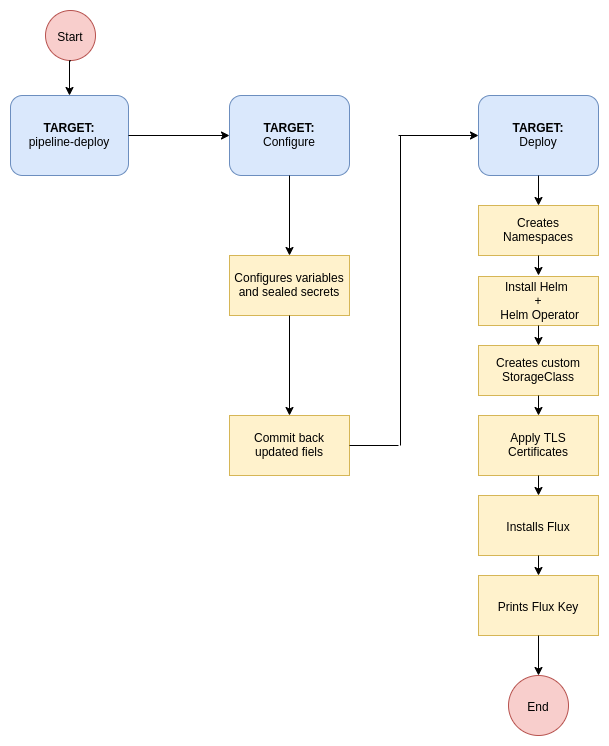

The diagram above was exported from draw.io. Its source (the exported page's mxGraphModel, read from the mxfile embedded in the PNG):
<mxGraphModel dx="1157" dy="616" grid="1" gridSize="10" guides="1" tooltips="1" connect="1" arrows="1" fold="1" page="1" pageScale="1" pageWidth="850" pageHeight="1100" background="#ffffff" math="0" shadow="0">
  <root>
    <mxCell id="0" />
    <mxCell id="1" parent="0" />
    <mxCell id="7a84cebc1def654-1" value="" style="shape=mxgraph.bpmn.shape;html=1;verticalLabelPosition=bottom;labelBackgroundColor=#ffffff;verticalAlign=top;perimeter=ellipsePerimeter;outline=standard;symbol=general;fillColor=#f8cecc;strokeColor=#b85450;" parent="1" vertex="1">
      <mxGeometry x="87" y="155" width="50" height="50" as="geometry" />
    </mxCell>
    <mxCell id="7a84cebc1def654-2" value="&lt;b&gt;TARGET:&lt;br&gt;&lt;/b&gt;Configure" style="shape=ext;rounded=1;html=1;whiteSpace=wrap;fillColor=#dae8fc;strokeColor=#6c8ebf;" parent="1" vertex="1">
      <mxGeometry x="271" y="240" width="120" height="80" as="geometry" />
    </mxCell>
    <mxCell id="7a84cebc1def654-36" value="" style="edgeStyle=orthogonalEdgeStyle;rounded=0;html=1;jettySize=auto;orthogonalLoop=1;exitX=0.5;exitY=1;exitDx=0;exitDy=0;entryX=0.5;entryY=0;entryDx=0;entryDy=0;" parent="1" source="7a84cebc1def654-1" target="T57H-Qp-vFi5-EUsMKq8-32" edge="1">
      <mxGeometry x="-0.0976" relative="1" as="geometry">
        <mxPoint x="189.67000000000002" y="131" as="sourcePoint" />
        <mxPoint x="190.00333333333327" y="240" as="targetPoint" />
        <Array as="points">
          <mxPoint x="111" y="205" />
        </Array>
        <mxPoint as="offset" />
      </mxGeometry>
    </mxCell>
    <mxCell id="7a84cebc1def654-39" style="edgeStyle=orthogonalEdgeStyle;rounded=0;html=1;jettySize=auto;orthogonalLoop=1;" parent="1" target="7a84cebc1def654-3" edge="1">
      <mxGeometry relative="1" as="geometry">
        <mxPoint x="440" y="280" as="sourcePoint" />
      </mxGeometry>
    </mxCell>
    <mxCell id="7a84cebc1def654-3" value="&lt;b&gt;TARGET:&lt;/b&gt;&lt;br&gt;Deploy" style="shape=ext;rounded=1;html=1;whiteSpace=wrap;fillColor=#dae8fc;strokeColor=#6c8ebf;" parent="1" vertex="1">
      <mxGeometry x="520" y="240" width="120" height="80" as="geometry" />
    </mxCell>
    <mxCell id="T57H-Qp-vFi5-EUsMKq8-2" value="Configures variables and sealed secrets" style="rounded=0;whiteSpace=wrap;html=1;fillColor=#fff2cc;strokeColor=#d6b656;" vertex="1" parent="1">
      <mxGeometry x="271" y="400" width="120" height="60" as="geometry" />
    </mxCell>
    <mxCell id="T57H-Qp-vFi5-EUsMKq8-5" value="" style="endArrow=classic;html=1;entryX=0.5;entryY=0;entryDx=0;entryDy=0;exitX=0.5;exitY=1;exitDx=0;exitDy=0;" edge="1" parent="1" source="7a84cebc1def654-2" target="T57H-Qp-vFi5-EUsMKq8-2">
      <mxGeometry width="50" height="50" relative="1" as="geometry">
        <mxPoint x="89" y="1000" as="sourcePoint" />
        <mxPoint x="139" y="950" as="targetPoint" />
      </mxGeometry>
    </mxCell>
    <mxCell id="T57H-Qp-vFi5-EUsMKq8-6" value="Commit back updated fiels" style="rounded=0;whiteSpace=wrap;html=1;fillColor=#fff2cc;strokeColor=#d6b656;" vertex="1" parent="1">
      <mxGeometry x="271" y="560" width="120" height="60" as="geometry" />
    </mxCell>
    <mxCell id="T57H-Qp-vFi5-EUsMKq8-7" value="" style="endArrow=classic;html=1;entryX=0.5;entryY=0;entryDx=0;entryDy=0;exitX=0.5;exitY=1;exitDx=0;exitDy=0;" edge="1" parent="1" source="T57H-Qp-vFi5-EUsMKq8-2" target="T57H-Qp-vFi5-EUsMKq8-6">
      <mxGeometry width="50" height="50" relative="1" as="geometry">
        <mxPoint x="89" y="1000" as="sourcePoint" />
        <mxPoint x="139" y="950" as="targetPoint" />
      </mxGeometry>
    </mxCell>
    <mxCell id="T57H-Qp-vFi5-EUsMKq8-8" value="" style="endArrow=none;html=1;" edge="1" parent="1">
      <mxGeometry width="50" height="50" relative="1" as="geometry">
        <mxPoint x="442" y="590" as="sourcePoint" />
        <mxPoint x="442" y="280" as="targetPoint" />
      </mxGeometry>
    </mxCell>
    <mxCell id="T57H-Qp-vFi5-EUsMKq8-11" value="" style="endArrow=none;html=1;exitX=1;exitY=0.5;exitDx=0;exitDy=0;" edge="1" parent="1" source="T57H-Qp-vFi5-EUsMKq8-6">
      <mxGeometry width="50" height="50" relative="1" as="geometry">
        <mxPoint x="58" y="700" as="sourcePoint" />
        <mxPoint x="440" y="590" as="targetPoint" />
      </mxGeometry>
    </mxCell>
    <mxCell id="T57H-Qp-vFi5-EUsMKq8-12" value="Creates&lt;br&gt;Namespaces" style="rounded=0;whiteSpace=wrap;html=1;fillColor=#fff2cc;strokeColor=#d6b656;" vertex="1" parent="1">
      <mxGeometry x="520" y="350" width="120" height="50" as="geometry" />
    </mxCell>
    <mxCell id="T57H-Qp-vFi5-EUsMKq8-13" value="" style="endArrow=classic;html=1;entryX=0.5;entryY=0;entryDx=0;entryDy=0;exitX=0.5;exitY=1;exitDx=0;exitDy=0;" edge="1" parent="1" source="7a84cebc1def654-3" target="T57H-Qp-vFi5-EUsMKq8-12">
      <mxGeometry width="50" height="50" relative="1" as="geometry">
        <mxPoint x="58" y="700" as="sourcePoint" />
        <mxPoint x="108" y="650" as="targetPoint" />
      </mxGeometry>
    </mxCell>
    <mxCell id="T57H-Qp-vFi5-EUsMKq8-14" value="Install Helm &lt;br&gt;+&lt;br&gt;&amp;nbsp;Helm Operator" style="rounded=0;whiteSpace=wrap;html=1;fillColor=#fff2cc;strokeColor=#d6b656;" vertex="1" parent="1">
      <mxGeometry x="520" y="421" width="120" height="49" as="geometry" />
    </mxCell>
    <mxCell id="T57H-Qp-vFi5-EUsMKq8-15" value="Apply TLS Certificates" style="rounded=0;whiteSpace=wrap;html=1;fillColor=#fff2cc;strokeColor=#d6b656;" vertex="1" parent="1">
      <mxGeometry x="520" y="560" width="120" height="60" as="geometry" />
    </mxCell>
    <mxCell id="T57H-Qp-vFi5-EUsMKq8-16" value="Installs Flux" style="rounded=0;whiteSpace=wrap;html=1;fillColor=#fff2cc;strokeColor=#d6b656;" vertex="1" parent="1">
      <mxGeometry x="520" y="640" width="120" height="60" as="geometry" />
    </mxCell>
    <mxCell id="T57H-Qp-vFi5-EUsMKq8-20" value="Prints Flux Key" style="rounded=0;whiteSpace=wrap;html=1;fillColor=#fff2cc;strokeColor=#d6b656;" vertex="1" parent="1">
      <mxGeometry x="520" y="720" width="120" height="60" as="geometry" />
    </mxCell>
    <mxCell id="T57H-Qp-vFi5-EUsMKq8-21" value="" style="endArrow=classic;html=1;exitX=0.5;exitY=1;exitDx=0;exitDy=0;" edge="1" parent="1" source="T57H-Qp-vFi5-EUsMKq8-12">
      <mxGeometry width="50" height="50" relative="1" as="geometry">
        <mxPoint x="530" y="510" as="sourcePoint" />
        <mxPoint x="580" y="420" as="targetPoint" />
      </mxGeometry>
    </mxCell>
    <mxCell id="T57H-Qp-vFi5-EUsMKq8-22" value="" style="endArrow=classic;html=1;exitX=0.5;exitY=1;exitDx=0;exitDy=0;entryX=0.5;entryY=0;entryDx=0;entryDy=0;" edge="1" parent="1" source="T57H-Qp-vFi5-EUsMKq8-14" target="T57H-Qp-vFi5-EUsMKq8-39">
      <mxGeometry width="50" height="50" relative="1" as="geometry">
        <mxPoint x="530" y="600" as="sourcePoint" />
        <mxPoint x="580" y="550" as="targetPoint" />
      </mxGeometry>
    </mxCell>
    <mxCell id="T57H-Qp-vFi5-EUsMKq8-23" value="" style="endArrow=classic;html=1;exitX=0.5;exitY=1;exitDx=0;exitDy=0;entryX=0.5;entryY=0;entryDx=0;entryDy=0;" edge="1" parent="1" source="T57H-Qp-vFi5-EUsMKq8-15" target="T57H-Qp-vFi5-EUsMKq8-16">
      <mxGeometry width="50" height="50" relative="1" as="geometry">
        <mxPoint x="530" y="700" as="sourcePoint" />
        <mxPoint x="580" y="640" as="targetPoint" />
      </mxGeometry>
    </mxCell>
    <mxCell id="T57H-Qp-vFi5-EUsMKq8-24" value="" style="endArrow=classic;html=1;exitX=0.5;exitY=1;exitDx=0;exitDy=0;entryX=0.5;entryY=0;entryDx=0;entryDy=0;" edge="1" parent="1" source="T57H-Qp-vFi5-EUsMKq8-16" target="T57H-Qp-vFi5-EUsMKq8-20">
      <mxGeometry width="50" height="50" relative="1" as="geometry">
        <mxPoint x="530" y="810" as="sourcePoint" />
        <mxPoint x="580" y="730" as="targetPoint" />
      </mxGeometry>
    </mxCell>
    <mxCell id="T57H-Qp-vFi5-EUsMKq8-25" value="" style="endArrow=classic;html=1;exitX=0.5;exitY=1;exitDx=0;exitDy=0;entryX=0.5;entryY=0;entryDx=0;entryDy=0;" edge="1" parent="1" source="T57H-Qp-vFi5-EUsMKq8-20" target="T57H-Qp-vFi5-EUsMKq8-29">
      <mxGeometry width="50" height="50" relative="1" as="geometry">
        <mxPoint x="270" y="920" as="sourcePoint" />
        <mxPoint x="580" y="880" as="targetPoint" />
      </mxGeometry>
    </mxCell>
    <mxCell id="T57H-Qp-vFi5-EUsMKq8-29" value="" style="ellipse;whiteSpace=wrap;html=1;aspect=fixed;fillColor=#f8cecc;strokeColor=#b85450;" vertex="1" parent="1">
      <mxGeometry x="550" y="820" width="60" height="60" as="geometry" />
    </mxCell>
    <mxCell id="T57H-Qp-vFi5-EUsMKq8-30" value="End" style="text;html=1;strokeColor=none;fillColor=none;align=center;verticalAlign=middle;whiteSpace=wrap;rounded=0;" vertex="1" parent="1">
      <mxGeometry x="560" y="840" width="40" height="20" as="geometry" />
    </mxCell>
    <mxCell id="T57H-Qp-vFi5-EUsMKq8-31" value="Start" style="text;html=1;strokeColor=none;fillColor=none;align=center;verticalAlign=middle;whiteSpace=wrap;rounded=0;" vertex="1" parent="1">
      <mxGeometry x="92" y="170" width="40" height="20" as="geometry" />
    </mxCell>
    <mxCell id="T57H-Qp-vFi5-EUsMKq8-32" value="&lt;b&gt;TARGET:&lt;/b&gt;&lt;br&gt;pipeline-deploy" style="rounded=1;whiteSpace=wrap;html=1;fillColor=#dae8fc;strokeColor=#6c8ebf;" vertex="1" parent="1">
      <mxGeometry x="52" y="240" width="118" height="80" as="geometry" />
    </mxCell>
    <mxCell id="T57H-Qp-vFi5-EUsMKq8-35" value="" style="endArrow=classic;html=1;exitX=1;exitY=0.5;exitDx=0;exitDy=0;entryX=0;entryY=0.5;entryDx=0;entryDy=0;" edge="1" parent="1" source="T57H-Qp-vFi5-EUsMKq8-32" target="7a84cebc1def654-2">
      <mxGeometry width="50" height="50" relative="1" as="geometry">
        <mxPoint x="180" y="320" as="sourcePoint" />
        <mxPoint x="230" y="270" as="targetPoint" />
      </mxGeometry>
    </mxCell>
    <mxCell id="T57H-Qp-vFi5-EUsMKq8-39" value="Creates custom StorageClass" style="rounded=0;whiteSpace=wrap;html=1;fillColor=#fff2cc;strokeColor=#d6b656;" vertex="1" parent="1">
      <mxGeometry x="520" y="490" width="120" height="50" as="geometry" />
    </mxCell>
    <mxCell id="T57H-Qp-vFi5-EUsMKq8-40" value="" style="endArrow=classic;html=1;exitX=0.5;exitY=1;exitDx=0;exitDy=0;entryX=0.5;entryY=0;entryDx=0;entryDy=0;" edge="1" parent="1" source="T57H-Qp-vFi5-EUsMKq8-39" target="T57H-Qp-vFi5-EUsMKq8-15">
      <mxGeometry width="50" height="50" relative="1" as="geometry">
        <mxPoint x="581" y="567" as="sourcePoint" />
        <mxPoint x="581" y="570" as="targetPoint" />
      </mxGeometry>
    </mxCell>
  </root>
</mxGraphModel>